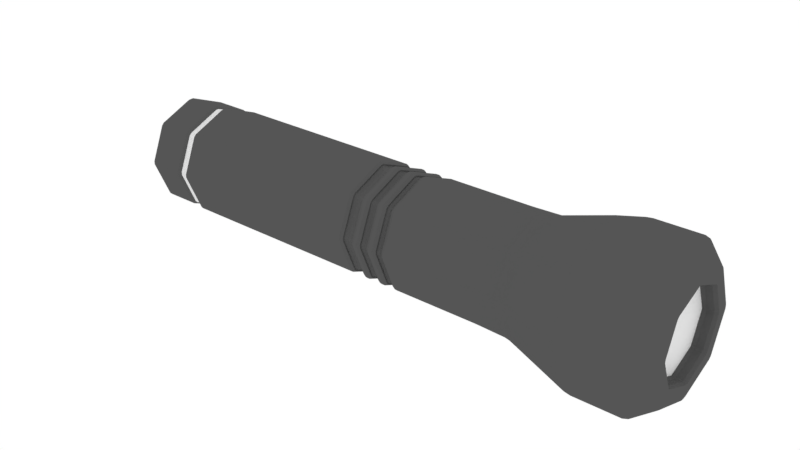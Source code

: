 # Source: Flashlight.blend  (saved by Blender 2.78.0; exported with 4.5.12 LTS)
import bpy
from mathutils import Matrix  # noqa: F401  (used for matrix-valued properties, if any)

bpy.ops.wm.read_factory_settings(use_empty=True)
scene = bpy.context.scene
scene.name = 'Scene'

# ---- collections
col_collection_1 = bpy.data.collections.new('Collection 1'); scene.collection.children.link(col_collection_1)

# ---- materials (node trees are filled in below, after node groups)
mat_gun_gray = bpy.data.materials.new('Gun Gray')
mat_gun_gray.alpha_threshold = 0.0
mat_gun_gray.diffuse_color = (0.09084, 0.09084, 0.09084, 1.0)
mat_gun_gray.roughness = 0.5
mat_gun_gray.line_color = (0.0, 0.0, 0.0, 1.0)
mat_white = bpy.data.materials.new('White')
mat_white.alpha_threshold = 0.0
mat_white.roughness = 0.5

# ---- material node trees

# ---- world
world_world = bpy.data.worlds.new('World'); scene.world = world_world
world_world.color = (1.0, 1.0, 1.0)
world_world.use_sun_shadow = False
world_world.sun_shadow_jitter_overblur = 0.0
world_world.cycles.sampling_method = 'MANUAL'

# ---- meshes
me_cylinder_001 = bpy.data.meshes.new('Cylinder.001')
me_cylinder_001.from_pydata([(0.02626, 0.8978, 0.2727), (-0.02626, 0.8978, 0.2727), (0.6163, 0.6534, 0.2727), (0.6534, 0.6163, 0.2727), (0.8978, 0.02626, 0.2727), (0.8978, -0.02626, 0.2727), (0.6534, -0.6163, 0.2727), (0.6163, -0.6534, 0.2727), (0.02626, -0.8978, 0.2727), (-0.02626, -0.8978, 0.2727), (-0.6163, -0.6534, 0.2727), (-0.6534, -0.6163, 0.2727), (-0.8978, -0.02626, 0.2727), (-0.8978, 0.02626, 0.2727), (-0.6534, 0.6163, 0.2727), (-0.6163, 0.6534, 0.2727), (0.02843, 0.9276, 0.2274), (-0.02843, 0.9276, 0.2274), (-0.02626, 0.8978, 0.2558), (0.02626, 0.8978, 0.2558), (0.6358, 0.676, 0.2274), (0.6163, 0.6534, 0.2558), (0.6534, 0.6163, 0.2558), (0.676, 0.6358, 0.2274), (0.9276, 0.02843, 0.2274), (0.8978, 0.02626, 0.2558), (0.8978, -0.02626, 0.2558), (0.9276, -0.02843, 0.2274), (0.676, -0.6358, 0.2274), (0.6534, -0.6163, 0.2558), (0.6163, -0.6534, 0.2558), (0.6358, -0.676, 0.2274), (0.02842, -0.9276, 0.2274), (0.02626, -0.8978, 0.2558), (-0.02626, -0.8978, 0.2558), (-0.02843, -0.9276, 0.2274), (-0.6358, -0.676, 0.2274), (-0.6163, -0.6534, 0.2558), (-0.6534, -0.6163, 0.2558), (-0.676, -0.6358, 0.2274), (-0.9276, -0.02843, 0.2274), (-0.8978, -0.02626, 0.2558), (-0.8978, 0.02626, 0.2558), (-0.9276, 0.02843, 0.2274), (-0.676, 0.6358, 0.2274), (-0.6534, 0.6163, 0.2558), (-0.6163, 0.6534, 0.2558), (-0.6358, 0.676, 0.2274), (0.02626, 0.9687, 0.199), (-0.02626, 0.9687, 0.199), (-0.02843, 0.937, 0.2274), (0.02843, 0.937, 0.2274), (0.6664, 0.7035, 0.199), (0.6425, 0.6827, 0.2274), (0.6827, 0.6425, 0.2274), (0.7035, 0.6664, 0.199), (0.9687, 0.02626, 0.199), (0.937, 0.02843, 0.2274), (0.937, -0.02843, 0.2274), (0.9687, -0.02626, 0.199), (0.7035, -0.6664, 0.199), (0.6827, -0.6425, 0.2274), (0.6425, -0.6827, 0.2274), (0.6664, -0.7035, 0.199), (0.02626, -0.9687, 0.199), (0.02842, -0.937, 0.2274), (-0.02843, -0.937, 0.2274), (-0.02626, -0.9687, 0.199), (-0.6664, -0.7035, 0.199), (-0.6425, -0.6827, 0.2274), (-0.6827, -0.6425, 0.2274), (-0.7035, -0.6664, 0.199), (-0.9687, -0.02626, 0.199), (-0.937, -0.02843, 0.2274), (-0.937, 0.02843, 0.2274), (-0.9687, 0.02626, 0.199), (-0.7035, 0.6664, 0.199), (-0.6827, 0.6425, 0.2274), (-0.6425, 0.6827, 0.2274), (-0.6664, 0.7035, 0.199), (0.02843, 0.937, -0.1373), (-0.02843, 0.937, -0.1373), (-0.02626, 0.9687, -0.1088), (0.02626, 0.9687, -0.1088), (0.6425, 0.6827, -0.1373), (0.6664, 0.7035, -0.1088), (0.7035, 0.6664, -0.1088), (0.6827, 0.6425, -0.1373), (0.937, 0.02843, -0.1373), (0.9687, 0.02626, -0.1088), (0.9687, -0.02626, -0.1088), (0.937, -0.02843, -0.1373), (0.6827, -0.6425, -0.1373), (0.7035, -0.6664, -0.1088), (0.6664, -0.7035, -0.1088), (0.6425, -0.6827, -0.1373), (0.02843, -0.937, -0.1373), (0.02626, -0.9687, -0.1088), (-0.02626, -0.9687, -0.1088), (-0.02843, -0.937, -0.1373), (-0.6425, -0.6827, -0.1373), (-0.6664, -0.7035, -0.1088), (-0.7035, -0.6664, -0.1088), (-0.6827, -0.6425, -0.1373), (-0.937, -0.02843, -0.1373), (-0.9687, -0.02626, -0.1088), (-0.9687, 0.02626, -0.1088), (-0.937, 0.02843, -0.1373), (-0.6827, 0.6425, -0.1373), (-0.7035, 0.6664, -0.1088), (-0.6664, 0.7035, -0.1088), (-0.6425, 0.6827, -0.1373), (0.02821, 0.8312, -0.1465), (-0.02821, 0.8312, -0.1465), (-0.02843, 0.8909, -0.1373), (0.02843, 0.8909, -0.1373), (0.5678, 0.6077, -0.1465), (0.6099, 0.6501, -0.1373), (0.6501, 0.6099, -0.1373), (0.6077, 0.5678, -0.1465), (0.8312, 0.02821, -0.1465), (0.8909, 0.02843, -0.1373), (0.8909, -0.02843, -0.1373), (0.8312, -0.02821, -0.1465), (0.6077, -0.5678, -0.1465), (0.6501, -0.6099, -0.1373), (0.6099, -0.6501, -0.1373), (0.5678, -0.6077, -0.1465), (0.02821, -0.8312, -0.1465), (0.02843, -0.8909, -0.1373), (-0.02843, -0.8909, -0.1373), (-0.02821, -0.8312, -0.1465), (-0.5678, -0.6077, -0.1465), (-0.6099, -0.6501, -0.1373), (-0.6501, -0.6099, -0.1373), (-0.6077, -0.5678, -0.1465), (-0.8312, -0.02821, -0.1465), (-0.8909, -0.02843, -0.1373), (-0.8909, 0.02843, -0.1373), (-0.8312, 0.02821, -0.1465), (-0.6077, 0.5678, -0.1465), (-0.6501, 0.6099, -0.1373), (-0.6099, 0.6501, -0.1373), (-0.5678, 0.6077, -0.1465), (0.02829, 0.7153, -0.181), (-0.02829, 0.7153, -0.181), (-0.02821, 0.7742, -0.1645), (0.02821, 0.7742, -0.1645), (0.4858, 0.5258, -0.181), (0.5275, 0.5674, -0.1645), (0.5674, 0.5275, -0.1645), (0.5258, 0.4858, -0.181), (0.7153, 0.02829, -0.181), (0.7742, 0.02821, -0.1645), (0.7742, -0.02821, -0.1645), (0.7153, -0.02829, -0.181), (0.5258, -0.4858, -0.181), (0.5674, -0.5275, -0.1645), (0.5275, -0.5674, -0.1645), (0.4858, -0.5258, -0.181), (0.02829, -0.7153, -0.181), (0.02821, -0.7742, -0.1645), (-0.02821, -0.7742, -0.1645), (-0.02829, -0.7153, -0.181), (-0.4858, -0.5258, -0.181), (-0.5275, -0.5674, -0.1645), (-0.5674, -0.5275, -0.1645), (-0.5258, -0.4858, -0.181), (-0.7153, -0.02829, -0.181), (-0.7742, -0.02821, -0.1645), (-0.7742, 0.02821, -0.1645), (-0.7153, 0.02829, -0.181), (-0.5258, 0.4858, -0.181), (-0.5674, 0.5275, -0.1645), (-0.5275, 0.5674, -0.1645), (-0.4858, 0.5258, -0.181), (0.02829, 0.629, -0.2021), (6.057e-08, 0.5802, -0.2094), (-0.02829, 0.629, -0.2021), (0.4248, 0.4648, -0.2021), (0.4648, 0.4248, -0.2021), (0.4103, 0.4103, -0.2094), (0.629, 0.02829, -0.2021), (0.629, -0.02829, -0.2021), (0.5802, -4.519e-08, -0.2094), (0.4648, -0.4248, -0.2021), (0.4248, -0.4648, -0.2021), (0.4103, -0.4103, -0.2094), (0.02829, -0.629, -0.2021), (-0.02829, -0.629, -0.2021), (6.557e-09, -0.5802, -0.2094), (-0.4248, -0.4648, -0.2021), (-0.4648, -0.4248, -0.2021), (-0.4103, -0.4103, -0.2094), (-0.629, -0.02829, -0.2021), (-0.629, 0.02829, -0.2021), (-0.5802, -1.445e-08, -0.2094), (-0.4648, 0.4248, -0.2021), (-0.4248, 0.4648, -0.2021), (-0.4103, 0.4103, -0.2094), (0.01406, 0.4806, 0.2727), (-0.01406, 0.4806, 0.2727), (0.3299, 0.3497, 0.2727), (0.3497, 0.3299, 0.2727), (0.4806, 0.01406, 0.2727), (0.4806, -0.01406, 0.2727), (0.3497, -0.3299, 0.2727), (0.3299, -0.3497, 0.2727), (0.01406, -0.4806, 0.2727), (-0.01406, -0.4806, 0.2727), (-0.3299, -0.3497, 0.2727), (-0.3497, -0.3299, 0.2727), (-0.4806, -0.01406, 0.2727), (-0.4806, 0.01406, 0.2727), (-0.3497, 0.3299, 0.2727), (-0.3299, 0.3497, 0.2727), (0.01406, 0.4806, 0.2177), (-0.01406, 0.4806, 0.2177), (0.3299, 0.3497, 0.2177), (0.3497, 0.3299, 0.2177), (0.4806, 0.01406, 0.2177), (0.4806, -0.01406, 0.2177), (0.3497, -0.3299, 0.2177), (0.3299, -0.3497, 0.2177), (0.01406, -0.4806, 0.2177), (-0.01406, -0.4806, 0.2177), (-0.3299, -0.3497, 0.2177), (-0.3497, -0.3299, 0.2177), (-0.4806, -0.01406, 0.2177), (-0.4806, 0.01406, 0.2177), (-0.3497, 0.3299, 0.2177), (-0.3299, 0.3497, 0.2177)], [], [(15, 1, 18, 46), (48, 52, 85, 83), (3, 4, 25, 22), (13, 14, 45, 42), (9, 10, 37, 34), (5, 6, 29, 26), (16, 20, 53, 51), (11, 12, 41, 38), (7, 8, 33, 30), (59, 60, 93, 90), (39, 40, 73, 70), (31, 32, 65, 62), (47, 17, 50, 78), (23, 24, 57, 54), (43, 44, 77, 74), (35, 36, 69, 66), (27, 28, 61, 58), (80, 84, 117, 115), (71, 72, 105, 102), (63, 64, 97, 94), (79, 49, 82, 110), (55, 56, 89, 86), (75, 76, 109, 106), (67, 68, 101, 98), (112, 116, 149, 147), (135, 136, 169, 166), (103, 104, 137, 134), (95, 96, 129, 126), (111, 81, 114, 142), (87, 88, 121, 118), (107, 108, 141, 138), (99, 100, 133, 130), (91, 92, 125, 122), (177, 181, 184, 187, 190, 193, 196, 199), (127, 128, 161, 158), (143, 113, 146, 174), (119, 120, 153, 150), (139, 140, 173, 170), (131, 132, 165, 162), (123, 124, 157, 154), (144, 148, 179, 176), (167, 168, 194, 192), (159, 160, 188, 186), (175, 145, 178, 198), (151, 152, 182, 180), (171, 172, 197, 195), (163, 164, 191, 189), (155, 156, 185, 183), (0, 2, 21, 19), (16, 17, 18, 19), (20, 21, 22, 23), (24, 25, 26, 27), (28, 29, 30, 31), (32, 33, 34, 35), (36, 37, 38, 39), (40, 41, 42, 43), (44, 45, 46, 47), (48, 49, 50, 51), (52, 53, 54, 55), (56, 57, 58, 59), (60, 61, 62, 63), (64, 65, 66, 67), (68, 69, 70, 71), (72, 73, 74, 75), (76, 77, 78, 79), (80, 81, 82, 83), (84, 85, 86, 87), (88, 89, 90, 91), (92, 93, 94, 95), (96, 97, 98, 99), (100, 101, 102, 103), (104, 105, 106, 107), (108, 109, 110, 111), (112, 113, 114, 115), (116, 117, 118, 119), (120, 121, 122, 123), (124, 125, 126, 127), (128, 129, 130, 131), (132, 133, 134, 135), (136, 137, 138, 139), (140, 141, 142, 143), (144, 145, 146, 147), (148, 149, 150, 151), (152, 153, 154, 155), (156, 157, 158, 159), (160, 161, 162, 163), (164, 165, 166, 167), (168, 169, 170, 171), (172, 173, 174, 175), (176, 177, 178), (179, 180, 181), (182, 183, 184), (185, 186, 187), (188, 189, 190), (191, 192, 193), (194, 195, 196), (197, 198, 199), (19, 21, 20, 16), (22, 25, 24, 23), (26, 29, 28, 27), (30, 33, 32, 31), (34, 37, 36, 35), (38, 41, 40, 39), (42, 45, 44, 43), (46, 18, 17, 47), (3, 22, 21, 2), (18, 1, 0, 19), (45, 14, 15, 46), (13, 42, 41, 12), (37, 10, 11, 38), (9, 34, 33, 8), (29, 6, 7, 30), (5, 26, 25, 4), (51, 53, 52, 48), (54, 57, 56, 55), (58, 61, 60, 59), (62, 65, 64, 63), (66, 69, 68, 67), (70, 73, 72, 71), (74, 77, 76, 75), (78, 50, 49, 79), (47, 78, 77, 44), (73, 40, 43, 74), (39, 70, 69, 36), (65, 32, 35, 66), (31, 62, 61, 28), (57, 24, 27, 58), (23, 54, 53, 20), (50, 17, 16, 51), (83, 85, 84, 80), (86, 89, 88, 87), (90, 93, 92, 91), (94, 97, 96, 95), (98, 101, 100, 99), (102, 105, 104, 103), (106, 109, 108, 107), (110, 82, 81, 111), (59, 90, 89, 56), (85, 52, 55, 86), (79, 110, 109, 76), (105, 72, 75, 106), (71, 102, 101, 68), (97, 64, 67, 98), (63, 94, 93, 60), (82, 49, 48, 83), (115, 117, 116, 112), (118, 121, 120, 119), (122, 125, 124, 123), (126, 129, 128, 127), (130, 133, 132, 131), (134, 137, 136, 135), (138, 141, 140, 139), (142, 114, 113, 143), (111, 142, 141, 108), (137, 104, 107, 138), (103, 134, 133, 100), (129, 96, 99, 130), (95, 126, 125, 92), (121, 88, 91, 122), (87, 118, 117, 84), (114, 81, 80, 115), (147, 149, 148, 144), (150, 153, 152, 151), (154, 157, 156, 155), (158, 161, 160, 159), (162, 165, 164, 163), (166, 169, 168, 167), (170, 173, 172, 171), (174, 146, 145, 175), (135, 166, 165, 132), (161, 128, 131, 162), (127, 158, 157, 124), (153, 120, 123, 154), (119, 150, 149, 116), (146, 113, 112, 147), (173, 140, 143, 174), (139, 170, 169, 136), (176, 179, 181, 177), (180, 182, 184, 181), (183, 185, 187, 184), (186, 188, 190, 187), (189, 191, 193, 190), (192, 194, 196, 193), (195, 197, 199, 196), (198, 178, 177, 199), (175, 198, 197, 172), (194, 168, 171, 195), (167, 192, 191, 164), (188, 160, 163, 189), (159, 186, 185, 156), (182, 152, 155, 183), (151, 180, 179, 148), (178, 145, 144, 176), (8, 7, 207, 208), (7, 6, 206, 207), (10, 9, 209, 210), (9, 8, 208, 209), (12, 11, 211, 212), (11, 10, 210, 211), (14, 13, 213, 214), (13, 12, 212, 213), (1, 15, 215, 201), (15, 14, 214, 215), (2, 0, 200, 202), (0, 1, 201, 200), (4, 3, 203, 204), (3, 2, 202, 203), (6, 5, 205, 206), (5, 4, 204, 205), (206, 205, 221, 222), (207, 206, 222, 223), (208, 207, 223, 224), (209, 208, 224, 225), (210, 209, 225, 226), (211, 210, 226, 227), (212, 211, 227, 228), (213, 212, 228, 229), (214, 213, 229, 230), (215, 214, 230, 231), (200, 201, 217, 216), (201, 215, 231, 217), (202, 200, 216, 218), (203, 202, 218, 219), (204, 203, 219, 220), (205, 204, 220, 221), (216, 217, 231, 230, 229, 228, 227, 226, 225, 224, 223, 222, 221, 220, 219, 218)])
me_cylinder_001.polygons.foreach_set('material_index', [1, 0, 1, 1, 1, 1, 0, 1, 1, 0, 0, 0, 0, 0, 0, 0, 0, 0, 0, 0, 0, 0, 0, 0, 1, 1, 0, 0, 0, 0, 0, 0, 0, 1, 1, 1, 1, 1, 1, 1, 1, 1, 1, 1, 1, 1, 1, 1, 1, 1, 1, 1, 1, 1, 1, 1, 1, 0, 0, 0, 0, 0, 0, 0, 0, 0, 0, 0, 0, 0, 0, 0, 0, 1, 1, 1, 1, 1, 1, 1, 1, 1, 1, 1, 1, 1, 1, 1, 1, 1, 1, 1, 1, 1, 1, 1, 1, 1, 1, 1, 1, 1, 1, 1, 1, 1, 1, 1, 1, 1, 1, 1, 1, 0, 0, 0, 0, 0, 0, 0, 0, 0, 0, 0, 0, 0, 0, 0, 0, 0, 0, 0, 0, 0, 0, 0, 0, 0, 0, 0, 0, 0, 0, 0, 0, 0, 0, 0, 0, 0, 0, 0, 0, 0, 0, 0, 0, 0, 0, 0, 0, 1, 1, 1, 1, 1, 1, 1, 1, 1, 1, 1, 1, 1, 1, 1, 1, 1, 1, 1, 1, 1, 1, 1, 1, 1, 1, 1, 1, 1, 1, 1, 1, 1, 1, 1, 1, 1, 1, 1, 1, 1, 1, 1, 1, 1, 1, 1, 1, 1, 1, 1, 1, 1, 1, 1, 1, 1, 1, 1, 1, 1, 1, 1, 1, 1])
me_cylinder_001.materials.append(mat_gun_gray)
me_cylinder_001.materials.append(mat_white)
me_cylinder_001.use_remesh_preserve_volume = False
me_cylinder_001.use_remesh_preserve_attributes = False
me_cylinder_001.use_mirror_vertex_groups = False
me_cylinder_001.update()
me_cylinder = bpy.data.meshes.new('Cylinder')
me_cylinder.from_pydata([(0.02626, 0.9891, -0.9716), (0.02843, 0.9575, -1.0), (-0.02843, 0.9575, -1.0), (-0.02626, 0.9891, -0.9716), (0.02627, 0.9908, 2.057), (0.02626, 0.9891, 2.001), (-0.02626, 0.9891, 2.001), (-0.02627, 0.9908, 2.057), (0.6569, 0.6971, -1.0), (0.6808, 0.718, -0.9716), (0.718, 0.6808, -0.9716), (0.6971, 0.6569, -1.0), (0.6821, 0.7192, 2.057), (0.7192, 0.6821, 2.057), (0.718, 0.6808, 2.001), (0.6808, 0.718, 2.001), (0.9575, 0.02843, -1.0), (0.9891, 0.02626, -0.9716), (0.9891, -0.02626, -0.9716), (0.9575, -0.02843, -1.0), (0.9891, 0.02626, 2.001), (0.9908, 0.02627, 2.057), (0.9908, -0.02627, 2.057), (0.9891, -0.02626, 2.001), (0.6971, -0.6569, -1.0), (0.718, -0.6808, -0.9716), (0.6808, -0.718, -0.9716), (0.6569, -0.6971, -1.0), (0.7192, -0.6821, 2.057), (0.6821, -0.7192, 2.057), (0.6808, -0.718, 2.001), (0.718, -0.6808, 2.001), (0.02843, -0.9575, -1.0), (0.02626, -0.9891, -0.9716), (-0.02626, -0.9891, -0.9716), (-0.02843, -0.9575, -1.0), (0.02626, -0.9891, 2.001), (0.02627, -0.9908, 2.057), (-0.02627, -0.9908, 2.057), (-0.02626, -0.9891, 2.001), (-0.6569, -0.6971, -1.0), (-0.6808, -0.718, -0.9716), (-0.718, -0.6808, -0.9716), (-0.6971, -0.6569, -1.0), (-0.6808, -0.718, 2.001), (-0.6821, -0.7192, 2.057), (-0.7192, -0.6821, 2.057), (-0.718, -0.6808, 2.001), (-0.9575, -0.02843, -1.0), (-0.9891, -0.02626, -0.9716), (-0.9891, 0.02626, -0.9716), (-0.9575, 0.02843, -1.0), (-0.9908, -0.02627, 2.057), (-0.9908, 0.02627, 2.057), (-0.9891, 0.02626, 2.001), (-0.9891, -0.02626, 2.001), (-0.6971, 0.6569, -1.0), (-0.718, 0.6808, -0.9716), (-0.6808, 0.718, -0.9716), (-0.6569, 0.6971, -1.0), (-0.718, 0.6808, 2.001), (-0.7192, 0.6821, 2.057), (-0.6821, 0.7192, 2.057), (-0.6808, 0.718, 2.001), (0.02626, 0.8978, -1.028), (-0.02626, 0.8978, -1.028), (-0.02843, 0.9276, -1.0), (0.02843, 0.9276, -1.0), (0.6163, 0.6534, -1.028), (0.6358, 0.676, -1.0), (0.676, 0.6358, -1.0), (0.6534, 0.6163, -1.028), (0.8978, 0.02626, -1.028), (0.9276, 0.02843, -1.0), (0.9276, -0.02843, -1.0), (0.8978, -0.02626, -1.028), (0.6534, -0.6163, -1.028), (0.676, -0.6358, -1.0), (0.6358, -0.676, -1.0), (0.6163, -0.6534, -1.028), (0.02626, -0.8978, -1.028), (0.02843, -0.9276, -1.0), (-0.02843, -0.9276, -1.0), (-0.02626, -0.8978, -1.028), (-0.6163, -0.6534, -1.028), (-0.6358, -0.676, -1.0), (-0.676, -0.6358, -1.0), (-0.6534, -0.6163, -1.028), (-0.8978, -0.02626, -1.028), (-0.9276, -0.02843, -1.0), (-0.9276, 0.02843, -1.0), (-0.8978, 0.02626, -1.028), (-0.6534, 0.6163, -1.028), (-0.676, 0.6358, -1.0), (-0.6358, 0.676, -1.0), (-0.6163, 0.6534, -1.028), (0.968, 1.005, 2.939), (1.005, 0.968, 2.939), (0.9941, 0.9561, 2.886), (0.9561, 0.9941, 2.886), (0.02686, 1.379, 2.886), (-0.02686, 1.379, 2.886), (-0.02626, 1.395, 2.939), (0.02626, 1.395, 2.939), (1.379, 0.02686, 2.886), (1.395, 0.02626, 2.939), (1.395, -0.02626, 2.939), (1.379, -0.02686, 2.886), (1.005, -0.968, 2.939), (0.968, -1.005, 2.939), (0.9561, -0.9941, 2.886), (0.9941, -0.9561, 2.886), (0.02686, -1.379, 2.886), (0.02626, -1.395, 2.939), (-0.02626, -1.395, 2.939), (-0.02686, -1.379, 2.886), (-0.9561, -0.9941, 2.886), (-0.968, -1.005, 2.939), (-1.005, -0.968, 2.939), (-0.9941, -0.9561, 2.886), (-1.395, -0.02626, 2.939), (-1.395, 0.02626, 2.939), (-1.379, 0.02686, 2.886), (-1.379, -0.02686, 2.886), (-0.9941, 0.9561, 2.886), (-1.005, 0.968, 2.939), (-0.968, 1.005, 2.939), (-0.9561, 0.9941, 2.886), (0.9471, 0.9867, 3.381), (0.9867, 0.9471, 3.381), (1.005, 0.968, 3.339), (0.968, 1.005, 3.339), (0.02796, 1.367, 3.381), (0.02626, 1.395, 3.339), (-0.02626, 1.395, 3.339), (-0.02796, 1.367, 3.381), (1.367, 0.02796, 3.381), (1.367, -0.02796, 3.381), (1.395, -0.02626, 3.339), (1.395, 0.02626, 3.339), (0.9867, -0.9471, 3.381), (0.9471, -0.9867, 3.381), (0.968, -1.005, 3.339), (1.005, -0.968, 3.339), (0.02796, -1.367, 3.381), (-0.02796, -1.367, 3.381), (-0.02626, -1.395, 3.339), (0.02626, -1.395, 3.339), (-0.9471, -0.9867, 3.381), (-0.9867, -0.9471, 3.381), (-1.005, -0.968, 3.339), (-0.968, -1.005, 3.339), (-1.367, -0.02796, 3.381), (-1.367, 0.02796, 3.381), (-1.395, 0.02626, 3.339), (-1.395, -0.02626, 3.339), (-0.9867, 0.9471, 3.381), (-0.9471, 0.9867, 3.381), (-0.968, 1.005, 3.339), (-1.005, 0.968, 3.339), (0.6805, 0.7207, 3.551), (0.7207, 0.6805, 3.551), (0.7615, 0.7219, 3.538), (0.7219, 0.7615, 3.538), (0.02843, 0.9908, 3.551), (0.02796, 1.049, 3.538), (-0.02796, 1.049, 3.538), (-0.02842, 0.9908, 3.551), (0.9908, 0.02843, 3.551), (0.9908, -0.02843, 3.551), (1.049, -0.02796, 3.538), (1.049, 0.02796, 3.538), (0.7207, -0.6805, 3.551), (0.6805, -0.7207, 3.551), (0.7219, -0.7615, 3.538), (0.7615, -0.7219, 3.538), (0.02843, -0.9908, 3.551), (-0.02842, -0.9908, 3.551), (-0.02796, -1.049, 3.538), (0.02796, -1.049, 3.538), (-0.6805, -0.7207, 3.551), (-0.7207, -0.6805, 3.551), (-0.7615, -0.7219, 3.538), (-0.7219, -0.7615, 3.538), (-0.9908, -0.02843, 3.551), (-0.9908, 0.02843, 3.551), (-1.049, 0.02796, 3.538), (-1.049, -0.02796, 3.538), (-0.7207, 0.6805, 3.551), (-0.6805, 0.7207, 3.551), (-0.7219, 0.7615, 3.538), (-0.7615, 0.7219, 3.538), (0.5137, 0.5509, 3.523), (0.5509, 0.5137, 3.523), (0.5735, 0.5333, 3.551), (0.5333, 0.5735, 3.551), (0.02626, 0.7528, 3.523), (0.02843, 0.7827, 3.551), (-0.02842, 0.7827, 3.551), (-0.02626, 0.7528, 3.523), (0.7528, 0.02626, 3.523), (0.7528, -0.02626, 3.523), (0.7827, -0.02843, 3.551), (0.7827, 0.02843, 3.551), (0.5509, -0.5137, 3.523), (0.5137, -0.5509, 3.523), (0.5333, -0.5735, 3.551), (0.5735, -0.5333, 3.551), (0.02626, -0.7528, 3.523), (-0.02626, -0.7528, 3.523), (-0.02842, -0.7827, 3.551), (0.02843, -0.7827, 3.551), (-0.5137, -0.5509, 3.523), (-0.5509, -0.5137, 3.523), (-0.5735, -0.5333, 3.551), (-0.5333, -0.5735, 3.551), (-0.7528, -0.02626, 3.523), (-0.7528, 0.02626, 3.523), (-0.7827, 0.02843, 3.551), (-0.7827, -0.02843, 3.551), (-0.5509, 0.5137, 3.523), (-0.5137, 0.5509, 3.523), (-0.5333, 0.5735, 3.551), (-0.5735, 0.5333, 3.551), (0.5137, 0.5509, 3.464), (0.5182, 0.5182, 3.436), (0.5509, 0.5137, 3.464), (0.02626, 0.7528, 3.464), (-0.02626, 0.7528, 3.464), (1.118e-07, 0.7329, 3.436), (0.7528, 0.02626, 3.464), (0.7329, -2.98e-08, 3.436), (0.7528, -0.02626, 3.464), (0.5509, -0.5137, 3.464), (0.5182, -0.5182, 3.436), (0.5137, -0.5509, 3.464), (0.02626, -0.7528, 3.464), (5.029e-08, -0.7329, 3.436), (-0.02626, -0.7528, 3.464), (-0.5137, -0.5509, 3.464), (-0.5182, -0.5182, 3.436), (-0.5509, -0.5137, 3.464), (-0.7528, -0.02626, 3.464), (-0.7329, 1.397e-08, 3.436), (-0.7528, 0.02626, 3.464), (-0.5509, 0.5137, 3.464), (-0.5182, 0.5182, 3.436), (-0.5137, 0.5509, 3.464), (0.02626, 0.9891, 1.147), (-0.02626, 0.9891, 1.147), (-0.02842, 0.9575, 1.176), (0.02843, 0.9575, 1.176), (0.02626, 0.9891, 1.261), (0.02843, 0.9575, 1.233), (-0.02842, 0.9575, 1.233), (-0.02626, 0.9891, 1.261), (0.6808, 0.718, 1.261), (0.718, 0.6808, 1.261), (0.6971, 0.6569, 1.233), (0.6569, 0.6971, 1.233), (0.6971, 0.6569, 1.176), (0.718, 0.6808, 1.147), (0.6808, 0.718, 1.147), (0.6569, 0.6971, 1.176), (0.9891, 0.02626, 1.261), (0.9891, -0.02626, 1.261), (0.9575, -0.02843, 1.233), (0.9575, 0.02843, 1.233), (0.9575, -0.02843, 1.176), (0.9891, -0.02626, 1.147), (0.9891, 0.02626, 1.147), (0.9575, 0.02843, 1.176), (0.718, -0.6808, 1.261), (0.6808, -0.718, 1.261), (0.6569, -0.6971, 1.233), (0.6971, -0.6569, 1.233), (0.6569, -0.6971, 1.176), (0.6808, -0.718, 1.147), (0.718, -0.6808, 1.147), (0.6971, -0.6569, 1.176), (0.02626, -0.9891, 1.261), (-0.02626, -0.9891, 1.261), (-0.02843, -0.9575, 1.233), (0.02843, -0.9575, 1.233), (0.02843, -0.9575, 1.176), (-0.02842, -0.9575, 1.176), (-0.02626, -0.9891, 1.147), (0.02626, -0.9891, 1.147), (-0.6569, -0.6971, 1.233), (-0.6808, -0.718, 1.261), (-0.718, -0.6808, 1.261), (-0.6971, -0.6569, 1.233), (-0.6569, -0.6971, 1.176), (-0.6971, -0.6569, 1.176), (-0.718, -0.6808, 1.147), (-0.6808, -0.718, 1.147), (-0.9891, -0.02626, 1.261), (-0.9891, 0.02626, 1.261), (-0.9575, 0.02843, 1.233), (-0.9575, -0.02843, 1.233), (-0.9575, 0.02843, 1.176), (-0.9891, 0.02626, 1.147), (-0.9891, -0.02626, 1.147), (-0.9575, -0.02843, 1.176), (-0.718, 0.6808, 1.261), (-0.6808, 0.718, 1.261), (-0.6569, 0.6971, 1.233), (-0.6971, 0.6569, 1.233), (-0.6569, 0.6971, 1.176), (-0.6808, 0.718, 1.147), (-0.718, 0.6808, 1.147), (-0.6971, 0.6569, 1.176), (0.718, 0.6808, 1.114), (0.6971, 0.6569, 1.086), (0.6569, 0.6971, 1.086), (0.6808, 0.718, 1.114), (0.6971, 0.6569, 1.017), (0.718, 0.6808, 0.9884), (0.6808, 0.718, 0.9884), (0.6569, 0.6971, 1.017), (0.9891, -0.02626, 1.114), (0.9575, -0.02843, 1.086), (0.9575, 0.02843, 1.086), (0.9891, 0.02626, 1.114), (0.9575, 0.02843, 1.017), (0.9575, -0.02843, 1.017), (0.9891, -0.02626, 0.9884), (0.9891, 0.02626, 0.9884), (0.6808, -0.718, 1.114), (0.6569, -0.6971, 1.086), (0.6971, -0.6569, 1.086), (0.718, -0.6808, 1.114), (0.6971, -0.6569, 1.017), (0.6569, -0.6971, 1.017), (0.6808, -0.718, 0.9884), (0.718, -0.6808, 0.9884), (-0.02626, -0.9891, 1.114), (-0.02842, -0.9575, 1.086), (0.02843, -0.9575, 1.086), (0.02626, -0.9891, 1.114), (0.02843, -0.9575, 1.017), (-0.02842, -0.9575, 1.017), (-0.02626, -0.9891, 0.9884), (0.02626, -0.9891, 0.9884), (-0.718, -0.6808, 1.114), (-0.6971, -0.6569, 1.086), (-0.6569, -0.6971, 1.086), (-0.6808, -0.718, 1.114), (-0.6569, -0.6971, 1.017), (-0.6971, -0.6569, 1.017), (-0.718, -0.6808, 0.9884), (-0.6808, -0.718, 0.9884), (-0.9891, 0.02626, 1.114), (-0.9575, 0.02843, 1.086), (-0.9575, -0.02843, 1.086), (-0.9891, -0.02626, 1.114), (-0.9891, -0.02626, 0.9884), (-0.9575, -0.02843, 1.017), (-0.9575, 0.02843, 1.017), (-0.9891, 0.02626, 0.9884), (-0.6569, 0.6971, 1.086), (-0.6971, 0.6569, 1.086), (-0.718, 0.6808, 1.114), (-0.6808, 0.718, 1.114), (-0.6569, 0.6971, 1.017), (-0.6808, 0.718, 0.9884), (-0.718, 0.6808, 0.9884), (-0.6971, 0.6569, 1.017), (-0.02842, 0.9575, 1.017), (0.02843, 0.9575, 1.017), (0.02626, 0.9891, 0.9884), (-0.02626, 0.9891, 0.9884), (-0.02626, 0.9891, 1.114), (0.02626, 0.9891, 1.114), (0.02843, 0.9575, 1.086), (-0.02842, 0.9575, 1.086), (0.6808, 0.718, 0.9631), (0.718, 0.6808, 0.9631), (0.6971, 0.6569, 0.9347), (0.6569, 0.6971, 0.9347), (0.6808, 0.718, 0.8127), (0.6569, 0.6971, 0.8411), (0.6971, 0.6569, 0.8411), (0.718, 0.6808, 0.8127), (0.9891, 0.02626, 0.9631), (0.9891, -0.02626, 0.9631), (0.9575, -0.02843, 0.9347), (0.9575, 0.02843, 0.9347), (0.9891, 0.02626, 0.8127), (0.9575, 0.02843, 0.8411), (0.9575, -0.02843, 0.8411), (0.9891, -0.02626, 0.8127), (0.6971, -0.6569, 0.9347), (0.718, -0.6808, 0.9631), (0.6808, -0.718, 0.9631), (0.6569, -0.6971, 0.9347), (0.718, -0.6808, 0.8127), (0.6971, -0.6569, 0.8411), (0.6569, -0.6971, 0.8411), (0.6808, -0.718, 0.8127), (0.02843, -0.9575, 0.9347), (0.02626, -0.9891, 0.9631), (-0.02626, -0.9891, 0.9631), (-0.02842, -0.9575, 0.9347), (0.02626, -0.9891, 0.8127), (0.02843, -0.9575, 0.8411), (-0.02842, -0.9575, 0.8411), (-0.02626, -0.9891, 0.8127), (-0.6569, -0.6971, 0.9347), (-0.6808, -0.718, 0.9631), (-0.718, -0.6808, 0.9631), (-0.6971, -0.6569, 0.9347), (-0.6808, -0.718, 0.8127), (-0.6569, -0.6971, 0.8411), (-0.6971, -0.6569, 0.8411), (-0.718, -0.6808, 0.8127), (-0.9575, -0.02843, 0.9347), (-0.9891, -0.02626, 0.9631), (-0.9891, 0.02626, 0.9631), (-0.9575, 0.02843, 0.9347), (-0.9891, -0.02626, 0.8127), (-0.9575, -0.02843, 0.8411), (-0.9575, 0.02843, 0.8411), (-0.9891, 0.02626, 0.8127), (-0.718, 0.6808, 0.9631), (-0.6808, 0.718, 0.9631), (-0.6569, 0.6971, 0.9347), (-0.6971, 0.6569, 0.9347), (-0.718, 0.6808, 0.8127), (-0.6971, 0.6569, 0.8411), (-0.6569, 0.6971, 0.8411), (-0.6808, 0.718, 0.8127), (0.02626, 0.9891, 0.8127), (-0.02626, 0.9891, 0.8127), (-0.02842, 0.9575, 0.8411), (0.02843, 0.9575, 0.8411), (0.02626, 0.9891, 0.9631), (0.02843, 0.9575, 0.9347), (-0.02842, 0.9575, 0.9347), (-0.02626, 0.9891, 0.9631), (0.02626, 0.8985, 1.204), (0.02843, 0.9284, 1.176), (-0.02842, 0.9284, 1.176), (-0.02626, 0.8985, 1.204), (0.02843, 0.9284, 1.233), (0.02626, 0.8985, 1.204), (-0.02626, 0.8985, 1.204), (-0.02842, 0.9284, 1.233), (0.6364, 0.6766, 1.233), (0.6766, 0.6364, 1.233), (0.6539, 0.6168, 1.204), (0.6168, 0.6539, 1.204), (0.6168, 0.6539, 1.204), (0.6539, 0.6168, 1.204), (0.6766, 0.6364, 1.176), (0.6364, 0.6766, 1.176), (0.8985, 0.02626, 1.204), (0.9284, 0.02843, 1.233), (0.9284, -0.02843, 1.233), (0.8985, -0.02626, 1.204), (0.8985, 0.02626, 1.204), (0.8985, -0.02626, 1.204), (0.9284, -0.02843, 1.176), (0.9284, 0.02843, 1.176), (0.6539, -0.6168, 1.204), (0.6766, -0.6364, 1.233), (0.6364, -0.6766, 1.233), (0.6168, -0.6539, 1.204), (0.6539, -0.6168, 1.204), (0.6168, -0.6539, 1.204), (0.6364, -0.6766, 1.176), (0.6766, -0.6364, 1.176), (0.02626, -0.8985, 1.204), (0.02843, -0.9284, 1.233), (-0.02843, -0.9284, 1.233), (-0.02626, -0.8985, 1.204), (0.02843, -0.9284, 1.176), (0.02626, -0.8985, 1.204), (-0.02626, -0.8985, 1.204), (-0.02842, -0.9284, 1.176), (-0.6364, -0.6766, 1.233), (-0.6766, -0.6364, 1.233), (-0.6539, -0.6168, 1.204), (-0.6168, -0.6539, 1.204), (-0.6364, -0.6766, 1.176), (-0.6168, -0.6539, 1.204), (-0.6539, -0.6168, 1.204), (-0.6766, -0.6364, 1.176), (-0.9284, -0.02843, 1.233), (-0.9284, 0.02843, 1.233), (-0.8985, 0.02626, 1.204), (-0.8985, -0.02626, 1.204), (-0.9284, -0.02843, 1.176), (-0.8985, -0.02626, 1.204), (-0.8985, 0.02626, 1.204), (-0.9284, 0.02843, 1.176), (-0.6766, 0.6364, 1.233), (-0.6364, 0.6766, 1.233), (-0.6168, 0.6539, 1.204), (-0.6539, 0.6168, 1.204), (-0.6766, 0.6364, 1.176), (-0.6539, 0.6168, 1.204), (-0.6168, 0.6539, 1.204), (-0.6364, 0.6766, 1.176), (0.6539, 0.6168, 1.057), (0.6168, 0.6539, 1.057), (0.6364, 0.6766, 1.086), (0.6766, 0.6364, 1.086), (0.6766, 0.6364, 1.017), (0.6364, 0.6766, 1.017), (0.6168, 0.6539, 1.045), (0.6539, 0.6168, 1.045), (0.8985, -0.02626, 1.057), (0.8985, 0.02626, 1.057), (0.9284, 0.02843, 1.086), (0.9284, -0.02843, 1.086), (0.8985, -0.02626, 1.045), (0.9284, -0.02843, 1.017), (0.9284, 0.02843, 1.017), (0.8985, 0.02626, 1.045), (0.6168, -0.6539, 1.057), (0.6539, -0.6168, 1.057), (0.6766, -0.6364, 1.086), (0.6364, -0.6766, 1.086), (0.6168, -0.6539, 1.045), (0.6364, -0.6766, 1.017), (0.6766, -0.6364, 1.017), (0.6539, -0.6168, 1.045), (-0.02626, -0.8985, 1.057), (0.02626, -0.8985, 1.057), (0.02843, -0.9284, 1.086), (-0.02842, -0.9284, 1.086), (-0.02626, -0.8985, 1.045), (-0.02842, -0.9284, 1.017), (0.02843, -0.9284, 1.017), (0.02626, -0.8985, 1.045), (-0.6766, -0.6364, 1.086), (-0.6539, -0.6168, 1.057), (-0.6168, -0.6539, 1.057), (-0.6364, -0.6766, 1.086), (-0.6766, -0.6364, 1.017), (-0.6364, -0.6766, 1.017), (-0.6168, -0.6539, 1.045), (-0.6539, -0.6168, 1.045), (-0.9284, 0.02843, 1.086), (-0.8985, 0.02626, 1.057), (-0.8985, -0.02626, 1.057), (-0.9284, -0.02843, 1.086), (-0.9284, 0.02843, 1.017), (-0.9284, -0.02843, 1.017), (-0.8985, -0.02626, 1.045), (-0.8985, 0.02626, 1.045), (-0.6364, 0.6766, 1.086), (-0.6168, 0.6539, 1.057), (-0.6539, 0.6168, 1.057), (-0.6766, 0.6364, 1.086), (-0.6364, 0.6766, 1.017), (-0.6766, 0.6364, 1.017), (-0.6539, 0.6168, 1.045), (-0.6168, 0.6539, 1.045), (-0.02842, 0.9284, 1.017), (-0.02626, 0.8985, 1.045), (0.02626, 0.8985, 1.045), (0.02843, 0.9284, 1.017), (-0.02626, 0.8985, 1.057), (-0.02842, 0.9284, 1.086), (0.02843, 0.9284, 1.086), (0.02626, 0.8985, 1.057), (0.6168, 0.6539, 0.9063), (0.6364, 0.6766, 0.9347), (0.6766, 0.6364, 0.9347), (0.6539, 0.6168, 0.9063), (0.6168, 0.6539, 0.8695), (0.6539, 0.6168, 0.8695), (0.6766, 0.6364, 0.8411), (0.6364, 0.6766, 0.8411), (0.8985, 0.02626, 0.9063), (0.9284, 0.02843, 0.9347), (0.9284, -0.02843, 0.9347), (0.8985, -0.02626, 0.9063), (0.8985, 0.02626, 0.8695), (0.8985, -0.02626, 0.8695), (0.9284, -0.02843, 0.8411), (0.9284, 0.02843, 0.8411), (0.6766, -0.6364, 0.9347), (0.6364, -0.6766, 0.9347), (0.6168, -0.6539, 0.9063), (0.6539, -0.6168, 0.9063), (0.6766, -0.6364, 0.8411), (0.6539, -0.6168, 0.8695), (0.6168, -0.6539, 0.8695), (0.6364, -0.6766, 0.8411), (0.02843, -0.9284, 0.9347), (-0.02842, -0.9284, 0.9347), (-0.02626, -0.8985, 0.9063), (0.02626, -0.8985, 0.9063), (0.02843, -0.9284, 0.8411), (0.02626, -0.8985, 0.8695), (-0.02626, -0.8985, 0.8695), (-0.02842, -0.9284, 0.8411), (-0.6364, -0.6766, 0.9347), (-0.6766, -0.6364, 0.9347), (-0.6539, -0.6168, 0.9063), (-0.6168, -0.6539, 0.9063), (-0.6364, -0.6766, 0.8411), (-0.6168, -0.6539, 0.8695), (-0.6539, -0.6168, 0.8695), (-0.6766, -0.6364, 0.8411), (-0.9284, -0.02843, 0.9347), (-0.9284, 0.02843, 0.9347), (-0.8985, 0.02626, 0.9063), (-0.8985, -0.02626, 0.9063), (-0.8985, -0.02626, 0.8695), (-0.8985, 0.02626, 0.8695), (-0.9284, 0.02843, 0.8411), (-0.9284, -0.02843, 0.8411), (-0.6539, 0.6168, 0.9063), (-0.6766, 0.6364, 0.9347), (-0.6364, 0.6766, 0.9347), (-0.6168, 0.6539, 0.9063), (-0.6539, 0.6168, 0.8695), (-0.6168, 0.6539, 0.8695), (-0.6364, 0.6766, 0.8411), (-0.6766, 0.6364, 0.8411), (0.02626, 0.8985, 0.8695), (0.02843, 0.9284, 0.8411), (-0.02842, 0.9284, 0.8411), (-0.02626, 0.8985, 0.8695), (0.02626, 0.8985, 0.9063), (-0.02626, 0.8985, 0.9063), (-0.02842, 0.9284, 0.9347), (0.02843, 0.9284, 0.9347), (0.7039, -0.7419, 2.341), (0.692, -0.7291, 2.289), (0.7291, -0.692, 2.289), (0.7419, -0.7039, 2.341), (0.02627, -1.005, 2.289), (0.02686, -1.022, 2.341), (-0.02686, -1.022, 2.341), (-0.02627, -1.005, 2.289), (-1.022, 0.02686, 2.341), (-1.005, 0.02627, 2.289), (-1.005, -0.02627, 2.289), (-1.022, -0.02686, 2.341), (-0.7291, 0.692, 2.289), (-0.7419, 0.7039, 2.341), (-0.7039, 0.7419, 2.341), (-0.692, 0.7291, 2.289), (0.7419, 0.7039, 2.341), (0.7291, 0.692, 2.289), (0.692, 0.7291, 2.289), (0.7039, 0.7419, 2.341), (1.005, 0.02627, 2.289), (1.022, 0.02686, 2.341), (1.022, -0.02686, 2.341), (1.005, -0.02627, 2.289), (-0.692, -0.7291, 2.289), (-0.7039, -0.7419, 2.341), (-0.7419, -0.7039, 2.341), (-0.7291, -0.692, 2.289), (-0.02627, 1.005, 2.289), (-0.02686, 1.022, 2.341), (0.02686, 1.022, 2.341), (0.02627, 1.005, 2.289), (0.01222, 0.4178, -1.028), (-0.01222, 0.4178, -1.028), (0.2868, 0.3041, -1.028), (0.3041, 0.2868, -1.028), (0.4178, 0.01222, -1.028), (0.4178, -0.01222, -1.028), (0.3041, -0.2868, -1.028), (0.2868, -0.3041, -1.028), (0.01222, -0.4178, -1.028), (-0.01222, -0.4178, -1.028), (-0.2868, -0.3041, -1.028), (-0.3041, -0.2868, -1.028), (-0.4178, -0.01222, -1.028), (-0.4178, 0.01222, -1.028), (-0.3041, 0.2868, -1.028), (-0.2868, 0.3041, -1.028), (0.01222, 0.4178, 1.704), (-0.01222, 0.4178, 1.704), (0.2868, 0.3041, 1.704), (0.3041, 0.2868, 1.704), (0.4178, 0.01222, 1.704), (0.4178, -0.01222, 1.704), (0.3041, -0.2868, 1.704), (0.2868, -0.3041, 1.704), (0.01222, -0.4178, 1.704), (-0.01222, -0.4178, 1.704), (-0.2868, -0.3041, 1.704), (-0.3041, -0.2868, 1.704), (-0.4178, -0.01222, 1.704), (-0.4178, 0.01222, 1.704), (-0.3041, 0.2868, 1.704), (-0.2868, 0.3041, 1.704)], [], [(305, 63, 6, 255), (21, 13, 649, 652), (28, 22, 655, 634), (37, 29, 633, 636), (45, 38, 639, 656), (52, 46, 659, 642), (113, 109, 142, 147), (61, 53, 641, 644), (7, 62, 647, 660), (281, 39, 44, 289), (0, 432, 380, 9), (58, 431, 433, 3), (265, 23, 31, 272), (290, 47, 55, 296), (273, 30, 36, 280), (297, 54, 60, 304), (257, 14, 20, 264), (96, 103, 133, 131), (637, 632, 110, 112), (125, 121, 154, 159), (651, 662, 100, 99), (117, 114, 146, 151), (635, 654, 107, 111), (105, 97, 130, 139), (108, 106, 138, 143), (120, 118, 150, 155), (160, 164, 197, 195), (653, 648, 98, 104), (661, 646, 127, 101), (645, 640, 122, 124), (657, 638, 115, 116), (102, 126, 158, 134), (128, 132, 165, 163), (643, 658, 119, 123), (180, 177, 210, 215), (152, 149, 182, 187), (144, 141, 174, 179), (136, 129, 162, 171), (140, 137, 170, 175), (156, 153, 186, 191), (148, 145, 178, 183), (135, 157, 190, 166), (204, 201, 232, 233), (167, 189, 222, 198), (192, 196, 227, 224), (184, 181, 214, 219), (176, 173, 206, 211), (168, 161, 194, 203), (172, 169, 202, 207), (188, 185, 218, 223), (363, 309, 249, 372), (220, 217, 244, 245), (212, 209, 238, 239), (199, 221, 247, 228), (225, 229, 246, 243, 240, 237, 234, 231), (216, 213, 241, 242), (208, 205, 235, 236), (200, 193, 226, 230), (250, 308, 503, 442), (282, 288, 480, 474), (311, 300, 495, 500), (397, 390, 582, 588), (298, 307, 496, 489), (319, 369, 563, 509), (291, 299, 488, 481), (292, 285, 479, 484), (284, 276, 470, 476), (395, 400, 592, 585), (279, 268, 462, 471), (368, 364, 556, 560), (271, 260, 454, 463), (324, 316, 508, 518), (263, 251, 441, 455), (336, 286, 295, 347), (321, 330, 522, 515), (405, 398, 591, 596), (436, 370, 318, 376), (425, 365, 371, 439), (332, 325, 517, 526), (377, 317, 327, 384), (340, 333, 525, 534), (303, 293, 487, 492), (348, 341, 533, 541), (403, 408, 600, 593), (357, 349, 540, 549), (418, 359, 366, 424), (367, 358, 548, 557), (344, 294, 302, 355), (378, 387, 577, 570), (413, 406, 599, 604), (59, 2, 66, 94), (360, 375, 565, 552), (51, 56, 93, 90), (352, 301, 310, 362), (43, 48, 89, 86), (411, 416, 608, 601), (35, 40, 85, 82), (410, 350, 356, 417), (27, 32, 81, 78), (313, 322, 514, 507), (19, 24, 77, 74), (421, 414, 607, 615), (11, 16, 73, 70), (353, 361, 555, 544), (252, 5, 15, 256), (306, 254, 447, 497), (453, 450, 456, 460), (562, 567, 505, 510), (494, 490, 499, 501), (486, 482, 491, 493), (478, 475, 483, 485), (469, 467, 472, 477), (461, 459, 464, 468), (502, 498, 446, 443), (511, 504, 513, 519), (516, 512, 521, 527), (524, 520, 529, 535), (532, 528, 538, 542), (543, 537, 546, 550), (551, 545, 554, 558), (559, 553, 564, 561), (624, 628, 568, 572), (621, 619, 629, 627), (613, 610, 616, 620), (606, 602, 611, 612), (598, 594, 603, 605), (590, 586, 595, 597), (581, 579, 587, 589), (573, 571, 576, 580), (374, 314, 506, 566), (386, 392, 584, 578), (328, 277, 287, 339), (329, 338, 530, 523), (437, 379, 569, 631), (274, 283, 473, 466), (385, 326, 335, 393), (440, 445, 451, 452), (389, 382, 574, 583), (320, 269, 278, 331), (337, 346, 539, 531), (434, 430, 622, 626), (381, 435, 625, 575), (266, 275, 465, 458), (394, 334, 343, 401), (426, 438, 630, 618), (312, 261, 270, 323), (345, 354, 547, 536), (429, 422, 614, 623), (373, 248, 262, 315), (253, 259, 448, 444), (402, 342, 351, 409), (419, 427, 617, 609), (258, 267, 457, 449), (50, 423, 428, 57), (26, 399, 404, 33), (10, 383, 388, 17), (12, 4, 663, 650), (42, 415, 420, 49), (18, 391, 396, 25), (34, 407, 412, 41), (0, 1, 2, 3), (4, 5, 6, 7), (8, 9, 10, 11), (12, 13, 14, 15), (16, 17, 18, 19), (20, 21, 22, 23), (24, 25, 26, 27), (28, 29, 30, 31), (32, 33, 34, 35), (36, 37, 38, 39), (40, 41, 42, 43), (44, 45, 46, 47), (48, 49, 50, 51), (52, 53, 54, 55), (56, 57, 58, 59), (60, 61, 62, 63), (64, 65, 66, 67), (68, 69, 70, 71), (72, 73, 74, 75), (76, 77, 78, 79), (80, 81, 82, 83), (84, 85, 86, 87), (88, 89, 90, 91), (92, 93, 94, 95), (96, 97, 98, 99), (100, 101, 102, 103), (104, 105, 106, 107), (108, 109, 110, 111), (112, 113, 114, 115), (116, 117, 118, 119), (120, 121, 122, 123), (124, 125, 126, 127), (128, 129, 130, 131), (132, 133, 134, 135), (136, 137, 138, 139), (140, 141, 142, 143), (144, 145, 146, 147), (148, 149, 150, 151), (152, 153, 154, 155), (156, 157, 158, 159), (160, 161, 162, 163), (164, 165, 166, 167), (168, 169, 170, 171), (172, 173, 174, 175), (176, 177, 178, 179), (180, 181, 182, 183), (184, 185, 186, 187), (188, 189, 190, 191), (192, 193, 194, 195), (196, 197, 198, 199), (200, 201, 202, 203), (204, 205, 206, 207), (208, 209, 210, 211), (212, 213, 214, 215), (216, 217, 218, 219), (220, 221, 222, 223), (224, 225, 226), (227, 228, 229), (230, 231, 232), (233, 234, 235), (236, 237, 238), (239, 240, 241), (242, 243, 244), (245, 246, 247), (248, 249, 250, 251), (252, 253, 254, 255), (256, 257, 258, 259), (260, 261, 262, 263), (264, 265, 266, 267), (268, 269, 270, 271), (272, 273, 274, 275), (276, 277, 278, 279), (280, 281, 282, 283), (284, 285, 286, 287), (288, 289, 290, 291), (292, 293, 294, 295), (296, 297, 298, 299), (300, 301, 302, 303), (304, 305, 306, 307), (308, 309, 310, 311), (312, 313, 314, 315), (316, 317, 318, 319), (320, 321, 322, 323), (324, 325, 326, 327), (328, 329, 330, 331), (332, 333, 334, 335), (336, 337, 338, 339), (340, 341, 342, 343), (344, 345, 346, 347), (348, 349, 350, 351), (352, 353, 354, 355), (356, 357, 358, 359), (360, 361, 362, 363), (364, 365, 366, 367), (368, 369, 370, 371), (372, 373, 374, 375), (376, 377, 378, 379), (380, 381, 382, 383), (384, 385, 386, 387), (388, 389, 390, 391), (392, 393, 394, 395), (396, 397, 398, 399), (400, 401, 402, 403), (404, 405, 406, 407), (408, 409, 410, 411), (412, 413, 414, 415), (416, 417, 418, 419), (420, 421, 422, 423), (424, 425, 426, 427), (428, 429, 430, 431), (432, 433, 434, 435), (436, 437, 438, 439), (440, 441, 442, 443), (444, 445, 446, 447), (448, 449, 450, 451), (452, 453, 454, 455), (456, 457, 458, 459), (460, 461, 462, 463), (464, 465, 466, 467), (468, 469, 470, 471), (472, 473, 474, 475), (476, 477, 478, 479), (480, 481, 482, 483), (484, 485, 486, 487), (488, 489, 490, 491), (492, 493, 494, 495), (496, 497, 498, 499), (500, 501, 502, 503), (504, 505, 506, 507), (508, 509, 510, 511), (512, 513, 514, 515), (516, 517, 518, 519), (520, 521, 522, 523), (524, 525, 526, 527), (528, 529, 530, 531), (532, 533, 534, 535), (536, 537, 538, 539), (540, 541, 542, 543), (544, 545, 546, 547), (548, 549, 550, 551), (552, 553, 554, 555), (556, 557, 558, 559), (560, 561, 562, 563), (564, 565, 566, 567), (568, 569, 570, 571), (572, 573, 574, 575), (576, 577, 578, 579), (580, 581, 582, 583), (584, 585, 586, 587), (588, 589, 590, 591), (592, 593, 594, 595), (596, 597, 598, 599), (600, 601, 602, 603), (604, 605, 606, 607), (608, 609, 610, 611), (612, 613, 614, 615), (616, 617, 618, 619), (620, 621, 622, 623), (624, 625, 626, 627), (628, 629, 630, 631), (632, 633, 634, 635), (636, 637, 638, 639), (640, 641, 642, 643), (644, 645, 646, 647), (648, 649, 650, 651), (652, 653, 654, 655), (656, 657, 658, 659), (660, 661, 662, 663), (0, 9, 8, 1), (15, 5, 4, 12), (255, 6, 5, 252), (383, 10, 9, 380), (10, 17, 16, 11), (20, 14, 13, 21), (391, 18, 17, 388), (18, 25, 24, 19), (31, 23, 22, 28), (399, 26, 25, 396), (26, 33, 32, 27), (36, 30, 29, 37), (407, 34, 33, 404), (34, 41, 40, 35), (44, 39, 38, 45), (415, 42, 41, 412), (42, 49, 48, 43), (55, 47, 46, 52), (423, 50, 49, 420), (50, 57, 56, 51), (60, 54, 53, 61), (431, 58, 57, 428), (58, 3, 2, 59), (6, 63, 62, 7), (67, 69, 68, 64), (70, 73, 72, 71), (74, 77, 76, 75), (78, 81, 80, 79), (82, 85, 84, 83), (86, 89, 88, 87), (90, 93, 92, 91), (94, 66, 65, 95), (43, 86, 85, 40), (81, 32, 35, 82), (1, 67, 66, 2), (93, 56, 59, 94), (11, 70, 69, 8), (27, 78, 77, 24), (73, 16, 19, 74), (51, 90, 89, 48), (99, 100, 103, 96), (104, 98, 97, 105), (111, 107, 106, 108), (112, 110, 109, 113), (116, 115, 114, 117), (123, 119, 118, 120), (124, 122, 121, 125), (101, 127, 126, 102), (635, 111, 110, 632), (639, 38, 37, 636), (643, 123, 122, 640), (647, 62, 61, 644), (651, 99, 98, 648), (655, 22, 21, 652), (659, 46, 45, 656), (663, 4, 7, 660), (131, 133, 132, 128), (139, 130, 129, 136), (143, 138, 137, 140), (147, 142, 141, 144), (151, 146, 145, 148), (155, 150, 149, 152), (159, 154, 153, 156), (134, 158, 157, 135), (105, 139, 138, 106), (142, 109, 108, 143), (102, 134, 133, 103), (130, 97, 96, 131), (125, 159, 158, 126), (117, 151, 150, 118), (154, 121, 120, 155), (146, 114, 113, 147), (163, 165, 164, 160), (171, 162, 161, 168), (175, 170, 169, 172), (179, 174, 173, 176), (183, 178, 177, 180), (187, 182, 181, 184), (191, 186, 185, 188), (166, 190, 189, 167), (152, 187, 186, 153), (190, 157, 156, 191), (144, 179, 178, 145), (182, 149, 148, 183), (136, 171, 170, 137), (174, 141, 140, 175), (135, 166, 165, 132), (162, 129, 128, 163), (195, 197, 196, 192), (203, 194, 193, 200), (207, 202, 201, 204), (211, 206, 205, 208), (215, 210, 209, 212), (219, 214, 213, 216), (223, 218, 217, 220), (198, 222, 221, 199), (172, 207, 206, 173), (210, 177, 176, 211), (160, 195, 194, 161), (202, 169, 168, 203), (184, 219, 218, 185), (222, 189, 188, 223), (214, 181, 180, 215), (167, 198, 197, 164), (224, 227, 229, 225), (230, 226, 225, 231), (233, 232, 231, 234), (236, 235, 234, 237), (239, 238, 237, 240), (242, 241, 240, 243), (245, 244, 243, 246), (228, 247, 246, 229), (220, 245, 247, 221), (227, 196, 199, 228), (212, 239, 241, 213), (244, 217, 216, 242), (204, 233, 235, 205), (238, 209, 208, 236), (192, 224, 226, 193), (232, 201, 200, 230), (372, 249, 248, 373), (284, 476, 479, 285), (14, 257, 256, 15), (584, 392, 395, 585), (23, 265, 264, 20), (508, 316, 319, 509), (30, 273, 272, 31), (368, 560, 563, 369), (39, 281, 280, 36), (480, 288, 291, 481), (47, 290, 289, 44), (397, 588, 591, 398), (54, 297, 296, 55), (360, 552, 555, 361), (63, 305, 304, 60), (292, 484, 487, 293), (308, 250, 249, 309), (305, 255, 254, 306), (300, 311, 310, 301), (297, 304, 307, 298), (293, 303, 302, 294), (290, 296, 299, 291), (285, 292, 295, 286), (281, 289, 288, 282), (276, 284, 287, 277), (273, 280, 283, 274), (268, 279, 278, 269), (265, 272, 275, 266), (260, 271, 270, 261), (257, 264, 267, 258), (251, 263, 262, 248), (252, 256, 259, 253), (261, 312, 315, 262), (592, 400, 403, 593), (269, 320, 323, 270), (556, 364, 367, 557), (277, 328, 331, 278), (488, 299, 298, 489), (286, 336, 339, 287), (306, 497, 496, 307), (294, 344, 347, 295), (607, 414, 413, 604), (301, 352, 355, 302), (405, 596, 599, 406), (309, 363, 362, 310), (539, 346, 345, 536), (439, 371, 370, 436), (353, 544, 547, 354), (369, 319, 318, 370), (373, 315, 314, 374), (316, 324, 327, 317), (312, 323, 322, 313), (325, 332, 335, 326), (320, 331, 330, 321), (333, 340, 343, 334), (328, 339, 338, 329), (341, 348, 351, 342), (336, 347, 346, 337), (349, 357, 356, 350), (344, 355, 354, 345), (358, 367, 366, 359), (352, 362, 361, 353), (364, 368, 371, 365), (363, 372, 375, 360), (317, 377, 376, 318), (503, 308, 311, 500), (326, 385, 384, 327), (303, 492, 495, 300), (334, 394, 393, 335), (600, 408, 411, 601), (342, 402, 401, 343), (419, 609, 608, 416), (350, 410, 409, 351), (548, 358, 357, 549), (359, 418, 417, 356), (348, 541, 540, 349), (365, 425, 424, 366), (447, 254, 253, 444), (3, 433, 432, 0), (258, 449, 448, 259), (430, 434, 433, 431), (425, 439, 438, 426), (422, 429, 428, 423), (418, 424, 427, 419), (414, 421, 420, 415), (410, 417, 416, 411), (406, 413, 412, 407), (402, 409, 408, 403), (398, 405, 404, 399), (394, 401, 400, 395), (390, 397, 396, 391), (385, 393, 392, 386), (382, 389, 388, 383), (377, 384, 387, 378), (435, 381, 380, 432), (436, 376, 379, 437), (443, 446, 445, 440), (450, 453, 452, 451), (459, 461, 460, 456), (467, 469, 468, 464), (475, 478, 477, 472), (482, 486, 485, 483), (490, 494, 493, 491), (498, 502, 501, 499), (502, 443, 442, 503), (497, 447, 446, 498), (494, 501, 500, 495), (489, 496, 499, 490), (486, 493, 492, 487), (481, 488, 491, 482), (478, 485, 484, 479), (474, 480, 483, 475), (469, 477, 476, 470), (466, 473, 472, 467), (461, 468, 471, 462), (458, 465, 464, 459), (453, 460, 463, 454), (449, 457, 456, 450), (440, 452, 455, 441), (444, 448, 451, 445), (504, 511, 510, 505), (512, 516, 519, 513), (520, 524, 527, 521), (528, 532, 535, 529), (537, 543, 542, 538), (545, 551, 550, 546), (553, 559, 558, 554), (561, 564, 567, 562), (562, 510, 509, 563), (566, 506, 505, 567), (511, 519, 518, 508), (507, 514, 513, 504), (516, 527, 526, 517), (515, 522, 521, 512), (524, 535, 534, 525), (523, 530, 529, 520), (532, 542, 541, 533), (531, 539, 538, 528), (543, 550, 549, 540), (536, 547, 546, 537), (551, 558, 557, 548), (544, 555, 554, 545), (559, 561, 560, 556), (552, 565, 564, 553), (571, 573, 572, 568), (579, 581, 580, 576), (586, 590, 589, 587), (594, 598, 597, 595), (602, 606, 605, 603), (610, 613, 612, 611), (619, 621, 620, 616), (627, 629, 628, 624), (621, 627, 626, 622), (618, 630, 629, 619), (613, 620, 623, 614), (609, 617, 616, 610), (606, 612, 615, 607), (601, 608, 611, 602), (598, 605, 604, 599), (593, 600, 603, 594), (590, 597, 596, 591), (585, 592, 595, 586), (581, 589, 588, 582), (578, 584, 587, 579), (573, 580, 583, 574), (570, 577, 576, 571), (624, 572, 575, 625), (631, 569, 568, 628), (313, 507, 506, 314), (565, 375, 374, 566), (389, 583, 582, 390), (473, 283, 282, 474), (517, 325, 324, 518), (577, 387, 386, 578), (279, 471, 470, 276), (321, 515, 514, 322), (381, 575, 574, 382), (465, 275, 274, 466), (525, 333, 332, 526), (569, 379, 378, 570), (271, 463, 462, 268), (329, 523, 522, 330), (429, 623, 622, 430), (625, 435, 434, 626), (457, 267, 266, 458), (533, 341, 340, 534), (437, 631, 630, 438), (617, 427, 426, 618), (263, 455, 454, 260), (337, 531, 530, 338), (421, 615, 614, 422), (441, 251, 250, 442), (28, 634, 633, 29), (115, 638, 637, 112), (52, 642, 641, 53), (127, 646, 645, 124), (12, 650, 649, 13), (107, 654, 653, 104), (119, 658, 657, 116), (100, 662, 661, 101), (658, 643, 642, 659), (654, 635, 634, 655), (662, 651, 650, 663), (646, 661, 660, 647), (638, 657, 656, 639), (648, 653, 652, 649), (640, 645, 644, 641), (632, 637, 636, 633), (1, 8, 69, 67), (95, 65, 665, 679), (76, 79, 671, 670), (64, 68, 666, 664), (84, 87, 675, 674), (92, 95, 679, 678), (83, 84, 674, 673), (71, 72, 668, 667), (87, 88, 676, 675), (72, 75, 669, 668), (65, 64, 664, 665), (80, 83, 673, 672), (88, 91, 677, 676), (75, 76, 670, 669), (91, 92, 678, 677), (79, 80, 672, 671), (68, 71, 667, 666), (677, 678, 694, 693), (678, 679, 695, 694), (665, 664, 680, 681), (679, 665, 681, 695), (664, 666, 682, 680), (666, 667, 683, 682), (667, 668, 684, 683), (668, 669, 685, 684), (669, 670, 686, 685), (670, 671, 687, 686), (671, 672, 688, 687), (672, 673, 689, 688), (673, 674, 690, 689), (674, 675, 691, 690), (675, 676, 692, 691), (676, 677, 693, 692), (680, 682, 683, 684, 685, 686, 687, 688, 689, 690, 691, 692, 693, 694, 695, 681)])
me_cylinder.polygons.foreach_set('material_index', [0, 0, 0, 0, 0, 0, 0, 0, 0, 0, 0, 0, 0, 0, 0, 0, 0, 0, 0, 0, 0, 0, 0, 0, 0, 0, 0, 0, 0, 0, 0, 0, 0, 0, 0, 0, 0, 0, 0, 0, 0, 0, 0, 0, 0, 0, 0, 0, 0, 0, 0, 0, 0, 0, 1, 0, 0, 0, 0, 0, 0, 0, 0, 0, 0, 0, 0, 0, 0, 0, 0, 0, 0, 0, 0, 0, 0, 0, 0, 0, 0, 0, 0, 0, 0, 0, 0, 0, 0, 0, 0, 0, 0, 0, 0, 0, 0, 0, 0, 0, 0, 0, 0, 0, 0, 0, 0, 0, 0, 0, 0, 0, 0, 0, 0, 0, 0, 0, 0, 0, 0, 0, 0, 0, 0, 0, 0, 0, 0, 0, 0, 0, 0, 0, 0, 0, 0, 0, 0, 0, 0, 0, 0, 0, 0, 0, 0, 0, 0, 0, 0, 0, 0, 0, 0, 0, 0, 0, 0, 0, 0, 0, 0, 0, 0, 0, 0, 0, 0, 0, 0, 0, 0, 0, 0, 0, 1, 1, 1, 1, 1, 1, 1, 1, 0, 0, 0, 0, 0, 0, 0, 0, 0, 0, 0, 0, 0, 0, 0, 0, 0, 0, 0, 0, 0, 0, 0, 0, 0, 0, 0, 0, 0, 0, 0, 0, 0, 0, 0, 0, 0, 0, 0, 0, 0, 0, 0, 0, 0, 0, 0, 0, 0, 0, 0, 0, 0, 0, 0, 0, 0, 0, 0, 0, 0, 0, 0, 0, 0, 0, 0, 0, 0, 0, 0, 0, 0, 0, 0, 0, 0, 0, 0, 0, 0, 0, 0, 0, 0, 0, 0, 0, 0, 0, 0, 0, 0, 0, 0, 0, 0, 0, 0, 0, 0, 0, 0, 0, 0, 0, 0, 0, 0, 0, 0, 0, 0, 0, 0, 0, 0, 0, 0, 0, 0, 0, 0, 0, 0, 0, 0, 0, 0, 0, 0, 0, 0, 0, 0, 0, 0, 0, 0, 0, 0, 0, 0, 0, 0, 0, 0, 0, 0, 0, 0, 0, 0, 0, 0, 0, 0, 0, 0, 0, 0, 0, 0, 0, 0, 0, 0, 0, 1, 1, 1, 1, 1, 1, 1, 1, 0, 0, 0, 0, 0, 0, 0, 0, 0, 0, 0, 0, 0, 0, 0, 0, 0, 0, 0, 0, 0, 0, 0, 0, 0, 0, 0, 0, 0, 0, 0, 0, 0, 0, 0, 0, 0, 0, 0, 0, 0, 0, 0, 0, 0, 0, 0, 0, 0, 0, 0, 0, 0, 0, 0, 0, 0, 0, 0, 0, 0, 0, 0, 0, 0, 0, 0, 0, 0, 0, 0, 0, 0, 0, 0, 0, 0, 0, 0, 0, 0, 0, 0, 0, 0, 0, 0, 0, 0, 0, 0, 0, 0, 0, 0, 0, 0, 0, 0, 0, 0, 0, 0, 0, 0, 0, 0, 0, 0, 0, 0, 0, 0, 0, 0, 0, 0, 0, 0, 0, 0, 0, 0, 0, 0, 0, 0, 0, 0, 0, 0, 0, 0, 0, 0, 0, 0, 0, 0, 0, 0, 0, 0, 0, 0, 0, 0, 0, 0, 0, 0, 0, 0, 0, 0, 0, 0, 0, 0, 0, 0, 0, 0, 0, 0, 0, 0, 0, 0, 0, 0, 0, 0, 0, 0, 0, 0, 0, 0, 0, 0, 0, 0, 0, 0, 0, 0, 0, 0, 0, 0, 0, 0, 0, 0, 0, 0, 0, 0, 0, 0, 0, 0, 0, 0, 0, 0, 0, 0, 0, 0, 0, 0, 0, 0, 0, 0, 0, 0, 0, 0, 0, 0, 0, 0, 0, 0, 0, 0, 0, 0, 0, 0, 0, 0, 0, 0, 0, 0, 0, 0, 0, 0, 0, 0, 0, 0, 0, 0, 0, 0, 0, 0, 0, 0, 0, 0, 0, 0, 0, 0, 0, 0, 0, 0, 0, 0, 0, 0, 0, 0, 0, 0, 0, 0, 0, 0, 0, 0, 0, 0, 0, 0, 0, 0, 0, 0, 0, 0, 0, 0, 0, 0, 0, 0, 0, 0, 1, 1, 1, 1, 1, 1, 1, 1, 1, 1, 1, 1, 1, 1, 1, 1, 1, 1, 1, 1, 1, 1, 1, 1, 1, 1, 1, 1, 1, 1, 1, 1, 1])
me_cylinder.materials.append(mat_gun_gray)
me_cylinder.materials.append(mat_white)
me_cylinder.use_remesh_preserve_volume = False
me_cylinder.use_remesh_preserve_attributes = False
me_cylinder.use_mirror_vertex_groups = False
me_cylinder.update()

# ---- objects
ob_cap = bpy.data.objects.new('Cap', me_cylinder_001)
ob_holster = bpy.data.objects.new('Holster', me_cylinder)

# ---- transforms, parenting, visibility, modifiers, constraints
ob_cap.location = (-0.9, 8.762e-09, 0.3468)
ob_cap.rotation_euler = (-0.0, 1.571, 0.0)
ob_cap.scale = (0.3419, 0.3419, 0.6918)
ob_cap.lineart.crease_threshold = 0.0
ob_holster.location = (0.0, 0.0, 0.3468)
ob_holster.rotation_euler = (-0.0, 1.571, 0.0)
ob_holster.scale = (0.3419, 0.3419, 0.6918)
ob_holster.lineart.crease_threshold = 0.0

# ---- collection membership
col_collection_1.objects.link(ob_cap)
col_collection_1.objects.link(ob_holster)

# ---- scene / render settings (as saved in the file)
scene.frame_start = 1; scene.frame_end = 250; scene.frame_set(1)
scene.render.engine = 'CYCLES'
scene.render.resolution_percentage = 50
scene.render.dither_intensity = 0.0
scene.cycles.use_denoising = False
scene.cycles.samples = 200
scene.cycles.sampling_pattern = 'TABULATED_SOBOL'
scene.cycles.light_sampling_threshold = 0.0
scene.cycles.use_adaptive_sampling = False
scene.cycles.use_light_tree = False
scene.cycles.blur_glossy = 0.0
scene.cycles.sample_clamp_indirect = 0.0
scene.view_settings.view_transform = 'Standard'
bpy.context.view_layer.update()

# ---- added for rendering (the .blend has no active camera): camera
cam_auto = bpy.data.cameras.new('AutoCamera')
cam_auto.lens = 50.0
cam_auto.sensor_width = 36.0
cam_auto.clip_end = 1000.0
ob_auto_camera = bpy.data.objects.new('AutoCamera', cam_auto)
scene.collection.objects.link(ob_auto_camera)
ob_auto_camera.location = (4.17789, -4.16635, 3.12441)
ob_auto_camera.rotation_euler = (1.09748, -7.21219e-08, 0.694738)
scene.camera = ob_auto_camera
bpy.context.view_layer.update()
